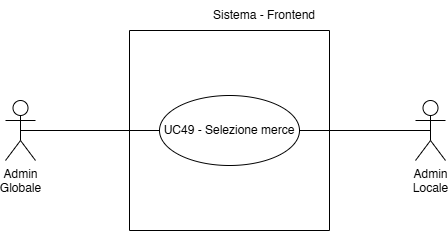

The diagram above was exported from draw.io. Its source (the exported page's mxGraphModel, read from the mxfile embedded in the PNG):
<mxGraphModel dx="924" dy="745" grid="1" gridSize="10" guides="1" tooltips="1" connect="1" arrows="1" fold="1" page="1" pageScale="1" pageWidth="827" pageHeight="1169" math="0" shadow="0">
  <root>
    <mxCell id="0" />
    <mxCell id="1" parent="0" />
    <mxCell id="7zV0bBPAs9l0oSitZ9WU-2" value="Admin&lt;div&gt;Globale&lt;/div&gt;" style="shape=umlActor;verticalLabelPosition=bottom;verticalAlign=top;html=1;" parent="1" vertex="1">
      <mxGeometry x="190" y="555" width="30" height="60" as="geometry" />
    </mxCell>
    <mxCell id="7zV0bBPAs9l0oSitZ9WU-3" value="UC49 - Selezione merce" style="ellipse;whiteSpace=wrap;html=1;" parent="1" vertex="1">
      <mxGeometry x="344" y="550" width="140" height="70" as="geometry" />
    </mxCell>
    <mxCell id="7zV0bBPAs9l0oSitZ9WU-4" value="" style="endArrow=none;html=1;rounded=0;exitX=0.5;exitY=0.5;exitDx=0;exitDy=0;exitPerimeter=0;entryX=0;entryY=0.5;entryDx=0;entryDy=0;" parent="1" source="7zV0bBPAs9l0oSitZ9WU-2" target="7zV0bBPAs9l0oSitZ9WU-3" edge="1">
      <mxGeometry width="50" height="50" relative="1" as="geometry">
        <mxPoint x="390" y="580" as="sourcePoint" />
        <mxPoint x="440" y="530" as="targetPoint" />
      </mxGeometry>
    </mxCell>
    <mxCell id="qCp_SUk88sCM9teRMa7W-1" value="" style="swimlane;startSize=0;" parent="1" vertex="1">
      <mxGeometry x="314" y="485" width="200" height="200" as="geometry" />
    </mxCell>
    <mxCell id="qCp_SUk88sCM9teRMa7W-2" value="Sistema - Frontend" style="text;html=1;align=center;verticalAlign=middle;whiteSpace=wrap;rounded=0;" parent="1" vertex="1">
      <mxGeometry x="384" y="455" width="130" height="30" as="geometry" />
    </mxCell>
    <mxCell id="ACEpWB1_KdRFBL3PawXH-1" value="Admin&lt;div&gt;Locale&lt;/div&gt;" style="shape=umlActor;verticalLabelPosition=bottom;verticalAlign=top;html=1;" vertex="1" parent="1">
      <mxGeometry x="600" y="555" width="30" height="60" as="geometry" />
    </mxCell>
    <mxCell id="ACEpWB1_KdRFBL3PawXH-2" value="" style="endArrow=none;html=1;rounded=0;exitX=0.5;exitY=0.5;exitDx=0;exitDy=0;exitPerimeter=0;entryX=1;entryY=0.5;entryDx=0;entryDy=0;" edge="1" parent="1" source="ACEpWB1_KdRFBL3PawXH-1" target="7zV0bBPAs9l0oSitZ9WU-3">
      <mxGeometry width="50" height="50" relative="1" as="geometry">
        <mxPoint x="195" y="595" as="sourcePoint" />
        <mxPoint x="354" y="595" as="targetPoint" />
      </mxGeometry>
    </mxCell>
  </root>
</mxGraphModel>